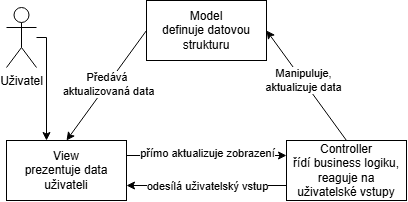

The diagram above was exported from draw.io. Its source (the exported page's mxGraphModel, read from the mxfile embedded in the PNG):
<mxGraphModel dx="686" dy="1231" grid="1" gridSize="10" guides="1" tooltips="1" connect="1" arrows="1" fold="1" page="1" pageScale="1" pageWidth="1169" pageHeight="827" math="0" shadow="0">
  <root>
    <mxCell id="0" />
    <mxCell id="1" parent="0" />
    <mxCell id="gqD0e2xCxiof942fTp5_-1" parent="1" style="shape=umlActor;verticalLabelPosition=bottom;verticalAlign=top;html=1;outlineConnect=0;" value="Uživatel" vertex="1">
      <mxGeometry height="60" width="30" x="100" y="-413" as="geometry" />
    </mxCell>
    <mxCell id="gqD0e2xCxiof942fTp5_-4" parent="1" style="rounded=0;whiteSpace=wrap;html=1;" value="View&lt;div&gt;prezentuje data uživateli&lt;/div&gt;" vertex="1">
      <mxGeometry height="60" width="120" x="100" y="-280" as="geometry" />
    </mxCell>
    <mxCell id="gqD0e2xCxiof942fTp5_-5" parent="1" style="rounded=0;whiteSpace=wrap;html=1;" value="Controller&lt;div&gt;řídí business logiku, reaguje na uživatelské vstupy&lt;/div&gt;" vertex="1">
      <mxGeometry height="60" width="120" x="380" y="-280" as="geometry" />
    </mxCell>
    <mxCell id="gqD0e2xCxiof942fTp5_-6" parent="1" style="rounded=0;whiteSpace=wrap;html=1;" value="Model&lt;div&gt;definuje datovou strukturu&lt;/div&gt;" vertex="1">
      <mxGeometry height="60" width="120" x="240" y="-420" as="geometry" />
    </mxCell>
    <mxCell id="gqD0e2xCxiof942fTp5_-10" edge="1" parent="1" source="gqD0e2xCxiof942fTp5_-6" style="endArrow=classic;html=1;rounded=0;strokeColor=default;align=center;verticalAlign=middle;fontFamily=Helvetica;fontSize=11;fontColor=#FFFFFF;labelBackgroundColor=default;resizable=0;entryX=0.5;entryY=0;entryDx=0;entryDy=0;exitX=0;exitY=0.5;exitDx=0;exitDy=0;" target="gqD0e2xCxiof942fTp5_-4" value="">
      <mxGeometry height="50" relative="1" width="50" as="geometry">
        <mxPoint x="220" y="-380" as="sourcePoint" />
        <mxPoint x="180" y="-320" as="targetPoint" />
      </mxGeometry>
    </mxCell>
    <mxCell id="gqD0e2xCxiof942fTp5_-14" connectable="0" parent="gqD0e2xCxiof942fTp5_-10" style="edgeLabel;html=1;align=center;verticalAlign=middle;resizable=0;points=[];fontFamily=Helvetica;fontSize=11;fontColor=#FFFFFF;labelBackgroundColor=default;" value="&lt;span style=&quot;color: rgb(0, 0, 0);&quot;&gt;Předává&amp;nbsp;&lt;/span&gt;&lt;div&gt;&lt;span style=&quot;color: rgb(0, 0, 0);&quot;&gt;aktualizovaná data&lt;/span&gt;&lt;/div&gt;" vertex="1">
      <mxGeometry relative="1" x="-0.0292" as="geometry">
        <mxPoint as="offset" />
      </mxGeometry>
    </mxCell>
    <mxCell id="gqD0e2xCxiof942fTp5_-11" edge="1" parent="1" source="gqD0e2xCxiof942fTp5_-5" style="endArrow=classic;html=1;rounded=0;strokeColor=default;align=center;verticalAlign=middle;fontFamily=Helvetica;fontSize=11;fontColor=#FFFFFF;labelBackgroundColor=default;resizable=0;entryX=1;entryY=0.5;entryDx=0;entryDy=0;exitX=0.5;exitY=0;exitDx=0;exitDy=0;" target="gqD0e2xCxiof942fTp5_-6" value="">
      <mxGeometry height="50" relative="1" width="50" as="geometry">
        <mxPoint x="290" y="-270" as="sourcePoint" />
        <mxPoint x="340" y="-320" as="targetPoint" />
      </mxGeometry>
    </mxCell>
    <mxCell id="gqD0e2xCxiof942fTp5_-16" connectable="0" parent="gqD0e2xCxiof942fTp5_-11" style="edgeLabel;html=1;align=center;verticalAlign=middle;resizable=0;points=[];fontFamily=Helvetica;fontSize=11;fontColor=#FFFFFF;labelBackgroundColor=default;" value="&lt;span style=&quot;color: rgb(0, 0, 0);&quot;&gt;Manipuluje,&lt;/span&gt;&lt;div&gt;&lt;span style=&quot;color: rgb(0, 0, 0);&quot;&gt;aktualizuje data&lt;/span&gt;&lt;/div&gt;" vertex="1">
      <mxGeometry relative="1" x="0.0901" as="geometry">
        <mxPoint as="offset" />
      </mxGeometry>
    </mxCell>
    <mxCell id="gqD0e2xCxiof942fTp5_-12" edge="1" parent="1" source="gqD0e2xCxiof942fTp5_-4" style="endArrow=classic;html=1;rounded=0;strokeColor=default;align=center;verticalAlign=middle;fontFamily=Helvetica;fontSize=11;fontColor=#FFFFFF;labelBackgroundColor=default;resizable=0;entryX=0;entryY=0.25;entryDx=0;entryDy=0;exitX=1;exitY=0.25;exitDx=0;exitDy=0;" target="gqD0e2xCxiof942fTp5_-5" value="">
      <mxGeometry height="50" relative="1" width="50" as="geometry">
        <mxPoint x="290" y="-270" as="sourcePoint" />
        <mxPoint x="340" y="-320" as="targetPoint" />
      </mxGeometry>
    </mxCell>
    <mxCell id="gqD0e2xCxiof942fTp5_-17" connectable="0" parent="gqD0e2xCxiof942fTp5_-12" style="edgeLabel;html=1;align=center;verticalAlign=middle;resizable=0;points=[];fontFamily=Helvetica;fontSize=11;fontColor=#FFFFFF;labelBackgroundColor=default;" value="&lt;span style=&quot;color: rgb(0, 0, 0);&quot;&gt;přímo aktualizuje zobrazení&lt;/span&gt;" vertex="1">
      <mxGeometry relative="1" x="-0.1403" y="2" as="geometry">
        <mxPoint x="11" as="offset" />
      </mxGeometry>
    </mxCell>
    <mxCell id="gqD0e2xCxiof942fTp5_-13" edge="1" parent="1" source="gqD0e2xCxiof942fTp5_-5" style="endArrow=classic;html=1;rounded=0;strokeColor=default;align=center;verticalAlign=middle;fontFamily=Helvetica;fontSize=11;fontColor=#FFFFFF;labelBackgroundColor=default;resizable=0;entryX=1;entryY=0.75;entryDx=0;entryDy=0;exitX=0;exitY=0.75;exitDx=0;exitDy=0;" target="gqD0e2xCxiof942fTp5_-4" value="">
      <mxGeometry height="50" relative="1" width="50" as="geometry">
        <mxPoint x="290" y="-270" as="sourcePoint" />
        <mxPoint x="340" y="-320" as="targetPoint" />
      </mxGeometry>
    </mxCell>
    <mxCell id="gqD0e2xCxiof942fTp5_-18" connectable="0" parent="gqD0e2xCxiof942fTp5_-13" style="edgeLabel;html=1;align=center;verticalAlign=middle;resizable=0;points=[];fontFamily=Helvetica;fontSize=11;fontColor=#FFFFFF;labelBackgroundColor=default;" value="&lt;span style=&quot;color: rgb(0, 0, 0);&quot;&gt;odesílá uživatelský vstup&lt;/span&gt;" vertex="1">
      <mxGeometry relative="1" x="0.5258" y="1" as="geometry">
        <mxPoint x="42" as="offset" />
      </mxGeometry>
    </mxCell>
    <mxCell id="gqD0e2xCxiof942fTp5_-20" edge="1" parent="1" source="gqD0e2xCxiof942fTp5_-1" style="edgeStyle=orthogonalEdgeStyle;shape=connector;rounded=0;orthogonalLoop=1;jettySize=auto;html=1;strokeColor=default;align=center;verticalAlign=middle;fontFamily=Helvetica;fontSize=11;fontColor=#FFFFFF;labelBackgroundColor=default;resizable=0;endArrow=classic;" target="gqD0e2xCxiof942fTp5_-4" value="">
      <mxGeometry relative="1" as="geometry">
        <Array as="points">
          <mxPoint x="140" y="-383" />
        </Array>
        <mxPoint x="140" y="-380" as="sourcePoint" />
        <mxPoint x="160" y="-280" as="targetPoint" />
      </mxGeometry>
    </mxCell>
  </root>
</mxGraphModel>